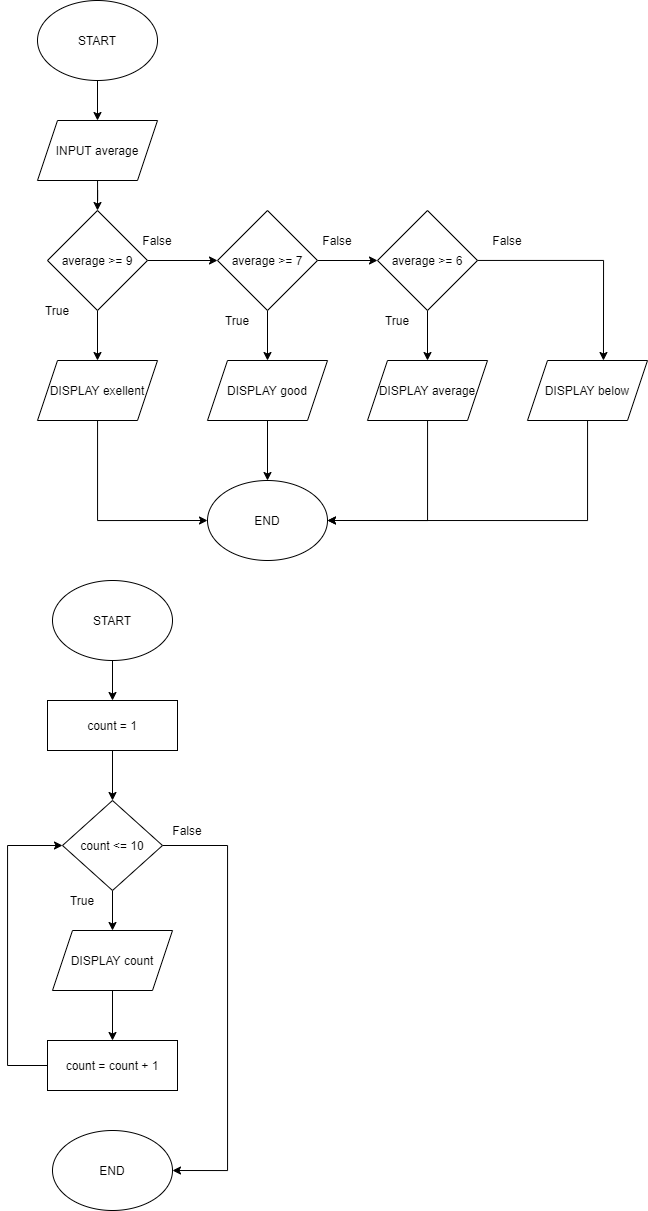

The diagram above was exported from draw.io. Its source (the exported page's mxGraphModel, read from the mxfile embedded in the PNG):
<mxGraphModel dx="901" dy="607" grid="1" gridSize="10" guides="1" tooltips="1" connect="1" arrows="1" fold="1" page="1" pageScale="1" pageWidth="850" pageHeight="1100" math="0" shadow="0">
  <root>
    <mxCell id="0" />
    <mxCell id="1" parent="0" />
    <mxCell id="J_V-vYX1V2KyhhUzcWjm-1" value="START" style="ellipse;whiteSpace=wrap;html=1;" vertex="1" parent="1">
      <mxGeometry x="350" y="50" width="120" height="80" as="geometry" />
    </mxCell>
    <mxCell id="J_V-vYX1V2KyhhUzcWjm-2" value="END" style="ellipse;whiteSpace=wrap;html=1;" vertex="1" parent="1">
      <mxGeometry x="520" y="530" width="120" height="80" as="geometry" />
    </mxCell>
    <mxCell id="J_V-vYX1V2KyhhUzcWjm-12" style="edgeStyle=orthogonalEdgeStyle;rounded=0;orthogonalLoop=1;jettySize=auto;html=1;entryX=0.5;entryY=0;entryDx=0;entryDy=0;" edge="1" parent="1" source="J_V-vYX1V2KyhhUzcWjm-3" target="J_V-vYX1V2KyhhUzcWjm-4">
      <mxGeometry relative="1" as="geometry" />
    </mxCell>
    <mxCell id="J_V-vYX1V2KyhhUzcWjm-3" value="INPUT average" style="shape=parallelogram;perimeter=parallelogramPerimeter;whiteSpace=wrap;html=1;fixedSize=1;" vertex="1" parent="1">
      <mxGeometry x="350" y="170" width="120" height="60" as="geometry" />
    </mxCell>
    <mxCell id="J_V-vYX1V2KyhhUzcWjm-13" style="edgeStyle=orthogonalEdgeStyle;rounded=0;orthogonalLoop=1;jettySize=auto;html=1;" edge="1" parent="1" source="J_V-vYX1V2KyhhUzcWjm-4" target="J_V-vYX1V2KyhhUzcWjm-5">
      <mxGeometry relative="1" as="geometry" />
    </mxCell>
    <mxCell id="J_V-vYX1V2KyhhUzcWjm-17" style="edgeStyle=orthogonalEdgeStyle;rounded=0;orthogonalLoop=1;jettySize=auto;html=1;entryX=0;entryY=0.5;entryDx=0;entryDy=0;" edge="1" parent="1" source="J_V-vYX1V2KyhhUzcWjm-4" target="J_V-vYX1V2KyhhUzcWjm-6">
      <mxGeometry relative="1" as="geometry" />
    </mxCell>
    <mxCell id="J_V-vYX1V2KyhhUzcWjm-4" value="average &amp;gt;= 9" style="rhombus;whiteSpace=wrap;html=1;" vertex="1" parent="1">
      <mxGeometry x="360" y="260" width="100" height="100" as="geometry" />
    </mxCell>
    <mxCell id="J_V-vYX1V2KyhhUzcWjm-14" style="edgeStyle=orthogonalEdgeStyle;rounded=0;orthogonalLoop=1;jettySize=auto;html=1;entryX=0;entryY=0.5;entryDx=0;entryDy=0;" edge="1" parent="1" source="J_V-vYX1V2KyhhUzcWjm-5" target="J_V-vYX1V2KyhhUzcWjm-2">
      <mxGeometry relative="1" as="geometry">
        <Array as="points">
          <mxPoint x="410" y="570" />
        </Array>
      </mxGeometry>
    </mxCell>
    <mxCell id="J_V-vYX1V2KyhhUzcWjm-5" value="DISPLAY exellent" style="shape=parallelogram;perimeter=parallelogramPerimeter;whiteSpace=wrap;html=1;fixedSize=1;" vertex="1" parent="1">
      <mxGeometry x="350" y="410" width="120" height="60" as="geometry" />
    </mxCell>
    <mxCell id="J_V-vYX1V2KyhhUzcWjm-18" style="edgeStyle=orthogonalEdgeStyle;rounded=0;orthogonalLoop=1;jettySize=auto;html=1;entryX=0;entryY=0.5;entryDx=0;entryDy=0;" edge="1" parent="1" source="J_V-vYX1V2KyhhUzcWjm-6" target="J_V-vYX1V2KyhhUzcWjm-8">
      <mxGeometry relative="1" as="geometry" />
    </mxCell>
    <mxCell id="J_V-vYX1V2KyhhUzcWjm-19" style="edgeStyle=orthogonalEdgeStyle;rounded=0;orthogonalLoop=1;jettySize=auto;html=1;" edge="1" parent="1" source="J_V-vYX1V2KyhhUzcWjm-6" target="J_V-vYX1V2KyhhUzcWjm-7">
      <mxGeometry relative="1" as="geometry" />
    </mxCell>
    <mxCell id="J_V-vYX1V2KyhhUzcWjm-6" value="average &amp;gt;= 7" style="rhombus;whiteSpace=wrap;html=1;" vertex="1" parent="1">
      <mxGeometry x="530" y="260" width="100" height="100" as="geometry" />
    </mxCell>
    <mxCell id="J_V-vYX1V2KyhhUzcWjm-26" style="edgeStyle=orthogonalEdgeStyle;rounded=0;orthogonalLoop=1;jettySize=auto;html=1;entryX=0.5;entryY=0;entryDx=0;entryDy=0;" edge="1" parent="1" source="J_V-vYX1V2KyhhUzcWjm-7" target="J_V-vYX1V2KyhhUzcWjm-2">
      <mxGeometry relative="1" as="geometry" />
    </mxCell>
    <mxCell id="J_V-vYX1V2KyhhUzcWjm-7" value="DISPLAY good" style="shape=parallelogram;perimeter=parallelogramPerimeter;whiteSpace=wrap;html=1;fixedSize=1;" vertex="1" parent="1">
      <mxGeometry x="520" y="410" width="120" height="60" as="geometry" />
    </mxCell>
    <mxCell id="J_V-vYX1V2KyhhUzcWjm-23" style="edgeStyle=orthogonalEdgeStyle;rounded=0;orthogonalLoop=1;jettySize=auto;html=1;" edge="1" parent="1" source="J_V-vYX1V2KyhhUzcWjm-8" target="J_V-vYX1V2KyhhUzcWjm-9">
      <mxGeometry relative="1" as="geometry" />
    </mxCell>
    <mxCell id="J_V-vYX1V2KyhhUzcWjm-25" style="edgeStyle=orthogonalEdgeStyle;rounded=0;orthogonalLoop=1;jettySize=auto;html=1;entryX=0.633;entryY=0;entryDx=0;entryDy=0;entryPerimeter=0;" edge="1" parent="1" source="J_V-vYX1V2KyhhUzcWjm-8" target="J_V-vYX1V2KyhhUzcWjm-10">
      <mxGeometry relative="1" as="geometry" />
    </mxCell>
    <mxCell id="J_V-vYX1V2KyhhUzcWjm-8" value="average &amp;gt;= 6" style="rhombus;whiteSpace=wrap;html=1;" vertex="1" parent="1">
      <mxGeometry x="690" y="260" width="100" height="100" as="geometry" />
    </mxCell>
    <mxCell id="J_V-vYX1V2KyhhUzcWjm-27" style="edgeStyle=orthogonalEdgeStyle;rounded=0;orthogonalLoop=1;jettySize=auto;html=1;entryX=1;entryY=0.5;entryDx=0;entryDy=0;" edge="1" parent="1" source="J_V-vYX1V2KyhhUzcWjm-9" target="J_V-vYX1V2KyhhUzcWjm-2">
      <mxGeometry relative="1" as="geometry">
        <Array as="points">
          <mxPoint x="740" y="570" />
        </Array>
      </mxGeometry>
    </mxCell>
    <mxCell id="J_V-vYX1V2KyhhUzcWjm-9" value="DISPLAY average" style="shape=parallelogram;perimeter=parallelogramPerimeter;whiteSpace=wrap;html=1;fixedSize=1;" vertex="1" parent="1">
      <mxGeometry x="680" y="410" width="120" height="60" as="geometry" />
    </mxCell>
    <mxCell id="J_V-vYX1V2KyhhUzcWjm-28" style="edgeStyle=orthogonalEdgeStyle;rounded=0;orthogonalLoop=1;jettySize=auto;html=1;" edge="1" parent="1" source="J_V-vYX1V2KyhhUzcWjm-10">
      <mxGeometry relative="1" as="geometry">
        <mxPoint x="640" y="570" as="targetPoint" />
        <Array as="points">
          <mxPoint x="900" y="570" />
        </Array>
      </mxGeometry>
    </mxCell>
    <mxCell id="J_V-vYX1V2KyhhUzcWjm-10" value="DISPLAY below" style="shape=parallelogram;perimeter=parallelogramPerimeter;whiteSpace=wrap;html=1;fixedSize=1;" vertex="1" parent="1">
      <mxGeometry x="840" y="410" width="120" height="60" as="geometry" />
    </mxCell>
    <mxCell id="J_V-vYX1V2KyhhUzcWjm-11" value="" style="endArrow=classic;html=1;exitX=0.5;exitY=1;exitDx=0;exitDy=0;entryX=0.5;entryY=0;entryDx=0;entryDy=0;" edge="1" parent="1" source="J_V-vYX1V2KyhhUzcWjm-1" target="J_V-vYX1V2KyhhUzcWjm-3">
      <mxGeometry width="50" height="50" relative="1" as="geometry">
        <mxPoint x="520" y="390" as="sourcePoint" />
        <mxPoint x="570" y="340" as="targetPoint" />
      </mxGeometry>
    </mxCell>
    <mxCell id="J_V-vYX1V2KyhhUzcWjm-15" value="True" style="text;html=1;strokeColor=none;fillColor=none;align=center;verticalAlign=middle;whiteSpace=wrap;rounded=0;" vertex="1" parent="1">
      <mxGeometry x="350" y="350" width="40" height="20" as="geometry" />
    </mxCell>
    <mxCell id="J_V-vYX1V2KyhhUzcWjm-16" value="False" style="text;html=1;strokeColor=none;fillColor=none;align=center;verticalAlign=middle;whiteSpace=wrap;rounded=0;" vertex="1" parent="1">
      <mxGeometry x="450" y="280" width="40" height="20" as="geometry" />
    </mxCell>
    <mxCell id="J_V-vYX1V2KyhhUzcWjm-20" value="True" style="text;html=1;strokeColor=none;fillColor=none;align=center;verticalAlign=middle;whiteSpace=wrap;rounded=0;" vertex="1" parent="1">
      <mxGeometry x="530" y="360" width="40" height="20" as="geometry" />
    </mxCell>
    <mxCell id="J_V-vYX1V2KyhhUzcWjm-21" value="False" style="text;html=1;strokeColor=none;fillColor=none;align=center;verticalAlign=middle;whiteSpace=wrap;rounded=0;" vertex="1" parent="1">
      <mxGeometry x="630" y="280" width="40" height="20" as="geometry" />
    </mxCell>
    <mxCell id="J_V-vYX1V2KyhhUzcWjm-22" value="False" style="text;html=1;strokeColor=none;fillColor=none;align=center;verticalAlign=middle;whiteSpace=wrap;rounded=0;" vertex="1" parent="1">
      <mxGeometry x="800" y="280" width="40" height="20" as="geometry" />
    </mxCell>
    <mxCell id="J_V-vYX1V2KyhhUzcWjm-24" value="True" style="text;html=1;strokeColor=none;fillColor=none;align=center;verticalAlign=middle;whiteSpace=wrap;rounded=0;" vertex="1" parent="1">
      <mxGeometry x="690" y="360" width="40" height="20" as="geometry" />
    </mxCell>
    <mxCell id="J_V-vYX1V2KyhhUzcWjm-29" value="END" style="ellipse;whiteSpace=wrap;html=1;" vertex="1" parent="1">
      <mxGeometry x="365" y="1180" width="120" height="80" as="geometry" />
    </mxCell>
    <mxCell id="J_V-vYX1V2KyhhUzcWjm-35" style="edgeStyle=orthogonalEdgeStyle;rounded=0;orthogonalLoop=1;jettySize=auto;html=1;" edge="1" parent="1" source="J_V-vYX1V2KyhhUzcWjm-30" target="J_V-vYX1V2KyhhUzcWjm-31">
      <mxGeometry relative="1" as="geometry" />
    </mxCell>
    <mxCell id="J_V-vYX1V2KyhhUzcWjm-30" value="START" style="ellipse;whiteSpace=wrap;html=1;" vertex="1" parent="1">
      <mxGeometry x="365" y="630" width="120" height="80" as="geometry" />
    </mxCell>
    <mxCell id="J_V-vYX1V2KyhhUzcWjm-36" style="edgeStyle=orthogonalEdgeStyle;rounded=0;orthogonalLoop=1;jettySize=auto;html=1;entryX=0.5;entryY=0;entryDx=0;entryDy=0;" edge="1" parent="1" source="J_V-vYX1V2KyhhUzcWjm-31" target="J_V-vYX1V2KyhhUzcWjm-32">
      <mxGeometry relative="1" as="geometry" />
    </mxCell>
    <mxCell id="J_V-vYX1V2KyhhUzcWjm-31" value="count = 1" style="rounded=0;whiteSpace=wrap;html=1;" vertex="1" parent="1">
      <mxGeometry x="360" y="750" width="130" height="50" as="geometry" />
    </mxCell>
    <mxCell id="J_V-vYX1V2KyhhUzcWjm-37" style="edgeStyle=orthogonalEdgeStyle;rounded=0;orthogonalLoop=1;jettySize=auto;html=1;" edge="1" parent="1" source="J_V-vYX1V2KyhhUzcWjm-32" target="J_V-vYX1V2KyhhUzcWjm-33">
      <mxGeometry relative="1" as="geometry" />
    </mxCell>
    <mxCell id="J_V-vYX1V2KyhhUzcWjm-41" style="edgeStyle=orthogonalEdgeStyle;rounded=0;orthogonalLoop=1;jettySize=auto;html=1;entryX=1;entryY=0.5;entryDx=0;entryDy=0;" edge="1" parent="1" source="J_V-vYX1V2KyhhUzcWjm-32" target="J_V-vYX1V2KyhhUzcWjm-29">
      <mxGeometry relative="1" as="geometry">
        <mxPoint x="550" y="1170" as="targetPoint" />
        <Array as="points">
          <mxPoint x="540" y="895" />
          <mxPoint x="540" y="1220" />
        </Array>
      </mxGeometry>
    </mxCell>
    <mxCell id="J_V-vYX1V2KyhhUzcWjm-32" value="count &amp;lt;= 10" style="rhombus;whiteSpace=wrap;html=1;" vertex="1" parent="1">
      <mxGeometry x="375" y="850" width="100" height="90" as="geometry" />
    </mxCell>
    <mxCell id="J_V-vYX1V2KyhhUzcWjm-38" style="edgeStyle=orthogonalEdgeStyle;rounded=0;orthogonalLoop=1;jettySize=auto;html=1;" edge="1" parent="1" source="J_V-vYX1V2KyhhUzcWjm-33" target="J_V-vYX1V2KyhhUzcWjm-34">
      <mxGeometry relative="1" as="geometry" />
    </mxCell>
    <mxCell id="J_V-vYX1V2KyhhUzcWjm-33" value="DISPLAY count" style="shape=parallelogram;perimeter=parallelogramPerimeter;whiteSpace=wrap;html=1;fixedSize=1;" vertex="1" parent="1">
      <mxGeometry x="365" y="980" width="120" height="60" as="geometry" />
    </mxCell>
    <mxCell id="J_V-vYX1V2KyhhUzcWjm-39" style="edgeStyle=orthogonalEdgeStyle;rounded=0;orthogonalLoop=1;jettySize=auto;html=1;entryX=0;entryY=0.5;entryDx=0;entryDy=0;" edge="1" parent="1" source="J_V-vYX1V2KyhhUzcWjm-34" target="J_V-vYX1V2KyhhUzcWjm-32">
      <mxGeometry relative="1" as="geometry">
        <Array as="points">
          <mxPoint x="320" y="1115" />
          <mxPoint x="320" y="895" />
        </Array>
      </mxGeometry>
    </mxCell>
    <mxCell id="J_V-vYX1V2KyhhUzcWjm-34" value="count = count + 1" style="rounded=0;whiteSpace=wrap;html=1;" vertex="1" parent="1">
      <mxGeometry x="360" y="1090" width="130" height="50" as="geometry" />
    </mxCell>
    <mxCell id="J_V-vYX1V2KyhhUzcWjm-40" value="True" style="text;html=1;strokeColor=none;fillColor=none;align=center;verticalAlign=middle;whiteSpace=wrap;rounded=0;" vertex="1" parent="1">
      <mxGeometry x="375" y="940" width="40" height="20" as="geometry" />
    </mxCell>
    <mxCell id="J_V-vYX1V2KyhhUzcWjm-42" value="False" style="text;html=1;strokeColor=none;fillColor=none;align=center;verticalAlign=middle;whiteSpace=wrap;rounded=0;" vertex="1" parent="1">
      <mxGeometry x="480.00000000000006" y="870" width="40" height="20" as="geometry" />
    </mxCell>
  </root>
</mxGraphModel>